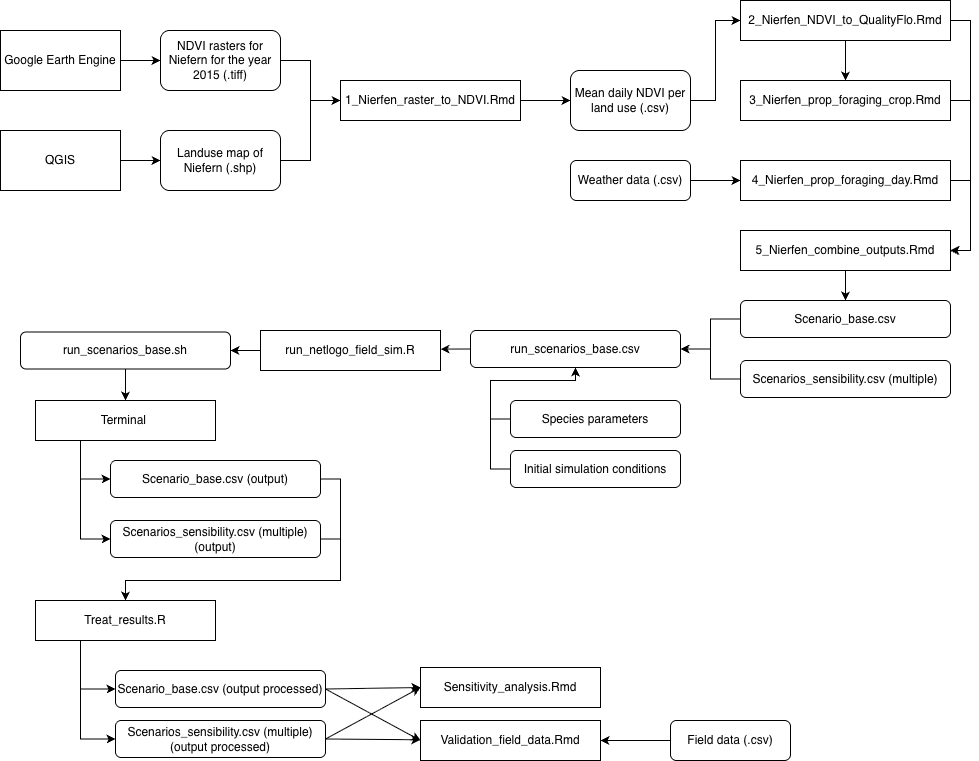

The diagram above was exported from draw.io. Its source (the exported page's mxGraphModel, read from the mxfile embedded in the PNG):
<mxGraphModel dx="1122" dy="1234" grid="1" gridSize="10" guides="1" tooltips="1" connect="1" arrows="1" fold="1" page="1" pageScale="1" pageWidth="1169" pageHeight="827" math="0" shadow="0">
  <root>
    <mxCell id="0" />
    <mxCell id="1" parent="0" />
    <mxCell id="VSbETQQi_Yec8CnmbMbh-104" edge="1" parent="1" source="VSbETQQi_Yec8CnmbMbh-99" style="edgeStyle=orthogonalEdgeStyle;rounded=0;orthogonalLoop=1;jettySize=auto;html=1;exitX=1;exitY=0.5;exitDx=0;exitDy=0;entryX=0;entryY=0.5;entryDx=0;entryDy=0;" target="VSbETQQi_Yec8CnmbMbh-101">
      <mxGeometry relative="1" as="geometry" />
    </mxCell>
    <mxCell id="VSbETQQi_Yec8CnmbMbh-99" parent="1" style="rounded=0;whiteSpace=wrap;html=1;" value="Google Earth Engine" vertex="1">
      <mxGeometry height="60" width="120" x="90" y="50" as="geometry" />
    </mxCell>
    <mxCell id="VSbETQQi_Yec8CnmbMbh-105" edge="1" parent="1" source="VSbETQQi_Yec8CnmbMbh-100" style="edgeStyle=orthogonalEdgeStyle;rounded=0;orthogonalLoop=1;jettySize=auto;html=1;exitX=1;exitY=0.5;exitDx=0;exitDy=0;entryX=0;entryY=0.5;entryDx=0;entryDy=0;" target="VSbETQQi_Yec8CnmbMbh-102">
      <mxGeometry relative="1" as="geometry" />
    </mxCell>
    <mxCell id="VSbETQQi_Yec8CnmbMbh-100" parent="1" style="rounded=0;whiteSpace=wrap;html=1;" value="QGIS" vertex="1">
      <mxGeometry height="60" width="120" x="90" y="150" as="geometry" />
    </mxCell>
    <mxCell id="VSbETQQi_Yec8CnmbMbh-106" edge="1" parent="1" source="VSbETQQi_Yec8CnmbMbh-101" style="edgeStyle=orthogonalEdgeStyle;rounded=0;orthogonalLoop=1;jettySize=auto;html=1;exitX=1;exitY=0.5;exitDx=0;exitDy=0;entryX=0;entryY=0.5;entryDx=0;entryDy=0;" target="VSbETQQi_Yec8CnmbMbh-103">
      <mxGeometry relative="1" as="geometry" />
    </mxCell>
    <mxCell id="VSbETQQi_Yec8CnmbMbh-101" parent="1" style="rounded=1;whiteSpace=wrap;html=1;" value="NDVI rasters for Niefern for the year 2015 (.tiff)" vertex="1">
      <mxGeometry height="60" width="120" x="250" y="50" as="geometry" />
    </mxCell>
    <mxCell id="VSbETQQi_Yec8CnmbMbh-107" edge="1" parent="1" source="VSbETQQi_Yec8CnmbMbh-102" style="edgeStyle=orthogonalEdgeStyle;rounded=0;orthogonalLoop=1;jettySize=auto;html=1;exitX=1;exitY=0.5;exitDx=0;exitDy=0;entryX=0;entryY=0.5;entryDx=0;entryDy=0;" target="VSbETQQi_Yec8CnmbMbh-103">
      <mxGeometry relative="1" as="geometry" />
    </mxCell>
    <mxCell id="VSbETQQi_Yec8CnmbMbh-102" parent="1" style="rounded=1;whiteSpace=wrap;html=1;" value="Landuse map of Niefern (.shp)" vertex="1">
      <mxGeometry height="60" width="120" x="250" y="150" as="geometry" />
    </mxCell>
    <mxCell id="VSbETQQi_Yec8CnmbMbh-109" edge="1" parent="1" source="VSbETQQi_Yec8CnmbMbh-103" style="edgeStyle=orthogonalEdgeStyle;rounded=0;orthogonalLoop=1;jettySize=auto;html=1;exitX=1;exitY=0.5;exitDx=0;exitDy=0;" target="VSbETQQi_Yec8CnmbMbh-108">
      <mxGeometry relative="1" as="geometry" />
    </mxCell>
    <mxCell id="VSbETQQi_Yec8CnmbMbh-103" parent="1" style="rounded=0;whiteSpace=wrap;html=1;" value="1_Nierfen_raster_to_NDVI.Rmd" vertex="1">
      <mxGeometry height="40" width="180" x="430" y="100" as="geometry" />
    </mxCell>
    <mxCell id="VSbETQQi_Yec8CnmbMbh-116" edge="1" parent="1" source="VSbETQQi_Yec8CnmbMbh-108" style="edgeStyle=orthogonalEdgeStyle;rounded=0;orthogonalLoop=1;jettySize=auto;html=1;exitX=1;exitY=0.5;exitDx=0;exitDy=0;entryX=0;entryY=0.5;entryDx=0;entryDy=0;" target="VSbETQQi_Yec8CnmbMbh-111">
      <mxGeometry relative="1" as="geometry" />
    </mxCell>
    <mxCell id="VSbETQQi_Yec8CnmbMbh-108" parent="1" style="rounded=1;whiteSpace=wrap;html=1;" value="Mean daily NDVI per land use (.csv)" vertex="1">
      <mxGeometry height="60" width="120" x="660" y="90" as="geometry" />
    </mxCell>
    <mxCell id="VSbETQQi_Yec8CnmbMbh-117" edge="1" parent="1" source="VSbETQQi_Yec8CnmbMbh-111" style="edgeStyle=orthogonalEdgeStyle;rounded=0;orthogonalLoop=1;jettySize=auto;html=1;exitX=0.5;exitY=1;exitDx=0;exitDy=0;entryX=0.5;entryY=0;entryDx=0;entryDy=0;" target="VSbETQQi_Yec8CnmbMbh-112">
      <mxGeometry relative="1" as="geometry" />
    </mxCell>
    <mxCell id="VSbETQQi_Yec8CnmbMbh-123" edge="1" parent="1" source="VSbETQQi_Yec8CnmbMbh-111" style="edgeStyle=orthogonalEdgeStyle;rounded=0;orthogonalLoop=1;jettySize=auto;html=1;exitX=1;exitY=0.5;exitDx=0;exitDy=0;entryX=1;entryY=0.5;entryDx=0;entryDy=0;" target="VSbETQQi_Yec8CnmbMbh-122">
      <mxGeometry relative="1" as="geometry" />
    </mxCell>
    <mxCell id="VSbETQQi_Yec8CnmbMbh-111" parent="1" style="rounded=0;whiteSpace=wrap;html=1;" value="2_Nierfen_NDVI_to_QualityFlo.Rmd" vertex="1">
      <mxGeometry height="40" width="210" x="830" y="20" as="geometry" />
    </mxCell>
    <mxCell id="VSbETQQi_Yec8CnmbMbh-124" edge="1" parent="1" source="VSbETQQi_Yec8CnmbMbh-112" style="edgeStyle=orthogonalEdgeStyle;rounded=0;orthogonalLoop=1;jettySize=auto;html=1;exitX=1;exitY=0.5;exitDx=0;exitDy=0;entryX=1;entryY=0.5;entryDx=0;entryDy=0;" target="VSbETQQi_Yec8CnmbMbh-122">
      <mxGeometry relative="1" as="geometry" />
    </mxCell>
    <mxCell id="VSbETQQi_Yec8CnmbMbh-112" parent="1" style="rounded=0;whiteSpace=wrap;html=1;" value="3_Nierfen_prop_foraging_crop.Rmd" vertex="1">
      <mxGeometry height="40" width="210" x="830" y="100" as="geometry" />
    </mxCell>
    <mxCell id="VSbETQQi_Yec8CnmbMbh-125" edge="1" parent="1" source="VSbETQQi_Yec8CnmbMbh-113" style="edgeStyle=orthogonalEdgeStyle;rounded=0;orthogonalLoop=1;jettySize=auto;html=1;exitX=1;exitY=0.5;exitDx=0;exitDy=0;">
      <mxGeometry relative="1" as="geometry">
        <Array as="points">
          <mxPoint x="1060" y="200" />
          <mxPoint x="1060" y="270" />
        </Array>
        <mxPoint x="1039.5294117647059" y="270" as="targetPoint" />
      </mxGeometry>
    </mxCell>
    <mxCell id="VSbETQQi_Yec8CnmbMbh-113" parent="1" style="rounded=0;whiteSpace=wrap;html=1;" value="4_Nierfen_prop_foraging_day.Rmd" vertex="1">
      <mxGeometry height="40" width="210" x="830" y="180" as="geometry" />
    </mxCell>
    <mxCell id="VSbETQQi_Yec8CnmbMbh-121" edge="1" parent="1" source="VSbETQQi_Yec8CnmbMbh-114" style="edgeStyle=orthogonalEdgeStyle;rounded=0;orthogonalLoop=1;jettySize=auto;html=1;exitX=1;exitY=0.5;exitDx=0;exitDy=0;entryX=0;entryY=0.5;entryDx=0;entryDy=0;" target="VSbETQQi_Yec8CnmbMbh-113">
      <mxGeometry relative="1" as="geometry" />
    </mxCell>
    <mxCell id="VSbETQQi_Yec8CnmbMbh-114" parent="1" style="rounded=1;whiteSpace=wrap;html=1;" value="Weather data (.csv)" vertex="1">
      <mxGeometry height="40" width="120" x="660" y="180" as="geometry" />
    </mxCell>
    <mxCell id="VSbETQQi_Yec8CnmbMbh-127" edge="1" parent="1" source="VSbETQQi_Yec8CnmbMbh-122" style="edgeStyle=orthogonalEdgeStyle;rounded=0;orthogonalLoop=1;jettySize=auto;html=1;exitX=0.5;exitY=1;exitDx=0;exitDy=0;entryX=0.5;entryY=0;entryDx=0;entryDy=0;" target="VSbETQQi_Yec8CnmbMbh-126">
      <mxGeometry relative="1" as="geometry" />
    </mxCell>
    <mxCell id="VSbETQQi_Yec8CnmbMbh-122" parent="1" style="rounded=0;whiteSpace=wrap;html=1;" value="5_Nierfen_combine_outputs.Rmd" vertex="1">
      <mxGeometry height="40" width="210" x="830" y="250" as="geometry" />
    </mxCell>
    <mxCell id="VSbETQQi_Yec8CnmbMbh-133" edge="1" parent="1" source="VSbETQQi_Yec8CnmbMbh-126" style="edgeStyle=orthogonalEdgeStyle;rounded=0;orthogonalLoop=1;jettySize=auto;html=1;exitX=0;exitY=0.5;exitDx=0;exitDy=0;entryX=1;entryY=0.5;entryDx=0;entryDy=0;" target="VSbETQQi_Yec8CnmbMbh-130">
      <mxGeometry relative="1" as="geometry" />
    </mxCell>
    <mxCell id="VSbETQQi_Yec8CnmbMbh-126" parent="1" style="rounded=1;whiteSpace=wrap;html=1;" value="Scenario_base.csv" vertex="1">
      <mxGeometry height="37" width="210" x="830" y="320" as="geometry" />
    </mxCell>
    <mxCell id="VSbETQQi_Yec8CnmbMbh-135" edge="1" parent="1" source="VSbETQQi_Yec8CnmbMbh-129" style="edgeStyle=orthogonalEdgeStyle;rounded=0;orthogonalLoop=1;jettySize=auto;html=1;exitX=0;exitY=0.5;exitDx=0;exitDy=0;entryX=1;entryY=0.5;entryDx=0;entryDy=0;" target="VSbETQQi_Yec8CnmbMbh-130">
      <mxGeometry relative="1" as="geometry" />
    </mxCell>
    <mxCell id="VSbETQQi_Yec8CnmbMbh-129" parent="1" style="rounded=1;whiteSpace=wrap;html=1;" value="Scenarios_sensibility.csv (multiple)" vertex="1">
      <mxGeometry height="37" width="210" x="830" y="380" as="geometry" />
    </mxCell>
    <mxCell id="VSbETQQi_Yec8CnmbMbh-139" edge="1" parent="1" source="VSbETQQi_Yec8CnmbMbh-130" style="edgeStyle=orthogonalEdgeStyle;rounded=0;orthogonalLoop=1;jettySize=auto;html=1;exitX=0;exitY=0.5;exitDx=0;exitDy=0;">
      <mxGeometry relative="1" as="geometry">
        <mxPoint x="530.0000000000001" y="368.21739130434787" as="targetPoint" />
      </mxGeometry>
    </mxCell>
    <mxCell id="VSbETQQi_Yec8CnmbMbh-130" parent="1" style="rounded=1;whiteSpace=wrap;html=1;" value="run_scenarios_base.csv" vertex="1">
      <mxGeometry height="37" width="210" x="560" y="350" as="geometry" />
    </mxCell>
    <mxCell id="VSbETQQi_Yec8CnmbMbh-136" edge="1" parent="1" source="VSbETQQi_Yec8CnmbMbh-131" style="edgeStyle=orthogonalEdgeStyle;rounded=0;orthogonalLoop=1;jettySize=auto;html=1;exitX=0;exitY=0.5;exitDx=0;exitDy=0;" target="VSbETQQi_Yec8CnmbMbh-130">
      <mxGeometry relative="1" as="geometry" />
    </mxCell>
    <mxCell id="VSbETQQi_Yec8CnmbMbh-131" parent="1" style="rounded=1;whiteSpace=wrap;html=1;" value="Species parameters" vertex="1">
      <mxGeometry height="37" width="170" x="600" y="420" as="geometry" />
    </mxCell>
    <mxCell id="VSbETQQi_Yec8CnmbMbh-137" edge="1" parent="1" source="VSbETQQi_Yec8CnmbMbh-132" style="edgeStyle=orthogonalEdgeStyle;rounded=0;orthogonalLoop=1;jettySize=auto;html=1;exitX=0;exitY=0.5;exitDx=0;exitDy=0;entryX=0.5;entryY=1;entryDx=0;entryDy=0;" target="VSbETQQi_Yec8CnmbMbh-130">
      <mxGeometry relative="1" as="geometry">
        <Array as="points">
          <mxPoint x="580" y="489" />
          <mxPoint x="580" y="400" />
          <mxPoint x="665" y="400" />
        </Array>
        <mxPoint x="660" y="390" as="targetPoint" />
      </mxGeometry>
    </mxCell>
    <mxCell id="VSbETQQi_Yec8CnmbMbh-132" parent="1" style="rounded=1;whiteSpace=wrap;html=1;" value="Initial simulation conditions" vertex="1">
      <mxGeometry height="37" width="170" x="600" y="470" as="geometry" />
    </mxCell>
    <mxCell id="VSbETQQi_Yec8CnmbMbh-143" edge="1" parent="1" source="VSbETQQi_Yec8CnmbMbh-138" style="edgeStyle=orthogonalEdgeStyle;rounded=0;orthogonalLoop=1;jettySize=auto;html=1;exitX=0;exitY=0.5;exitDx=0;exitDy=0;entryX=1;entryY=0.5;entryDx=0;entryDy=0;" target="VSbETQQi_Yec8CnmbMbh-140">
      <mxGeometry relative="1" as="geometry" />
    </mxCell>
    <mxCell id="VSbETQQi_Yec8CnmbMbh-138" parent="1" style="rounded=0;whiteSpace=wrap;html=1;" value="run_netlogo_field_sim.R" vertex="1">
      <mxGeometry height="40" width="180" x="350" y="350" as="geometry" />
    </mxCell>
    <mxCell id="VSbETQQi_Yec8CnmbMbh-146" edge="1" parent="1" source="VSbETQQi_Yec8CnmbMbh-140" style="edgeStyle=orthogonalEdgeStyle;rounded=0;orthogonalLoop=1;jettySize=auto;html=1;exitX=0.5;exitY=1;exitDx=0;exitDy=0;entryX=0.5;entryY=0;entryDx=0;entryDy=0;" target="VSbETQQi_Yec8CnmbMbh-142">
      <mxGeometry relative="1" as="geometry" />
    </mxCell>
    <mxCell id="VSbETQQi_Yec8CnmbMbh-140" parent="1" style="rounded=1;whiteSpace=wrap;html=1;" value="run_scenarios_base.sh" vertex="1">
      <mxGeometry height="37" width="210" x="110" y="351.5" as="geometry" />
    </mxCell>
    <mxCell id="VSbETQQi_Yec8CnmbMbh-148" edge="1" parent="1" source="VSbETQQi_Yec8CnmbMbh-142" style="edgeStyle=orthogonalEdgeStyle;rounded=0;orthogonalLoop=1;jettySize=auto;html=1;exitX=0.25;exitY=1;exitDx=0;exitDy=0;entryX=0;entryY=0.5;entryDx=0;entryDy=0;" target="VSbETQQi_Yec8CnmbMbh-144">
      <mxGeometry relative="1" as="geometry" />
    </mxCell>
    <mxCell id="VSbETQQi_Yec8CnmbMbh-149" edge="1" parent="1" source="VSbETQQi_Yec8CnmbMbh-142" style="edgeStyle=orthogonalEdgeStyle;rounded=0;orthogonalLoop=1;jettySize=auto;html=1;exitX=0.25;exitY=1;exitDx=0;exitDy=0;entryX=0;entryY=0.5;entryDx=0;entryDy=0;" target="VSbETQQi_Yec8CnmbMbh-145">
      <mxGeometry relative="1" as="geometry" />
    </mxCell>
    <mxCell id="VSbETQQi_Yec8CnmbMbh-142" parent="1" style="rounded=0;whiteSpace=wrap;html=1;" value="Terminal&amp;nbsp;" vertex="1">
      <mxGeometry height="40" width="180" x="125" y="420" as="geometry" />
    </mxCell>
    <mxCell id="VSbETQQi_Yec8CnmbMbh-153" edge="1" parent="1" source="VSbETQQi_Yec8CnmbMbh-144" style="edgeStyle=orthogonalEdgeStyle;rounded=0;orthogonalLoop=1;jettySize=auto;html=1;exitX=1;exitY=0.5;exitDx=0;exitDy=0;entryX=0.5;entryY=0;entryDx=0;entryDy=0;" target="VSbETQQi_Yec8CnmbMbh-150">
      <mxGeometry relative="1" as="geometry">
        <Array as="points">
          <mxPoint x="430" y="499" />
          <mxPoint x="430" y="600" />
          <mxPoint x="215" y="600" />
        </Array>
      </mxGeometry>
    </mxCell>
    <mxCell id="VSbETQQi_Yec8CnmbMbh-144" parent="1" style="rounded=1;whiteSpace=wrap;html=1;" value="Scenario_base.csv (output)" vertex="1">
      <mxGeometry height="37" width="210" x="200" y="480" as="geometry" />
    </mxCell>
    <mxCell id="VSbETQQi_Yec8CnmbMbh-151" edge="1" parent="1" source="VSbETQQi_Yec8CnmbMbh-145" style="edgeStyle=orthogonalEdgeStyle;rounded=0;orthogonalLoop=1;jettySize=auto;html=1;exitX=1;exitY=0.5;exitDx=0;exitDy=0;entryX=0.5;entryY=0;entryDx=0;entryDy=0;" target="VSbETQQi_Yec8CnmbMbh-150">
      <mxGeometry relative="1" as="geometry">
        <Array as="points">
          <mxPoint x="430" y="559" />
          <mxPoint x="430" y="600" />
          <mxPoint x="215" y="600" />
        </Array>
      </mxGeometry>
    </mxCell>
    <mxCell id="VSbETQQi_Yec8CnmbMbh-145" parent="1" style="rounded=1;whiteSpace=wrap;html=1;" value="Scenarios_sensibility.csv (multiple) (output)" vertex="1">
      <mxGeometry height="37" width="210" x="200" y="540" as="geometry" />
    </mxCell>
    <mxCell id="VSbETQQi_Yec8CnmbMbh-157" edge="1" parent="1" source="VSbETQQi_Yec8CnmbMbh-150" style="edgeStyle=orthogonalEdgeStyle;rounded=0;orthogonalLoop=1;jettySize=auto;html=1;exitX=0.25;exitY=1;exitDx=0;exitDy=0;entryX=0;entryY=0.5;entryDx=0;entryDy=0;" target="VSbETQQi_Yec8CnmbMbh-154">
      <mxGeometry relative="1" as="geometry" />
    </mxCell>
    <mxCell id="VSbETQQi_Yec8CnmbMbh-158" edge="1" parent="1" source="VSbETQQi_Yec8CnmbMbh-150" style="edgeStyle=orthogonalEdgeStyle;rounded=0;orthogonalLoop=1;jettySize=auto;html=1;exitX=0.25;exitY=1;exitDx=0;exitDy=0;entryX=0;entryY=0.5;entryDx=0;entryDy=0;" target="VSbETQQi_Yec8CnmbMbh-155">
      <mxGeometry relative="1" as="geometry" />
    </mxCell>
    <mxCell id="VSbETQQi_Yec8CnmbMbh-150" parent="1" style="rounded=0;whiteSpace=wrap;html=1;" value="Treat_results.R" vertex="1">
      <mxGeometry height="40" width="180" x="125" y="620" as="geometry" />
    </mxCell>
    <mxCell id="VSbETQQi_Yec8CnmbMbh-164" edge="1" parent="1" source="VSbETQQi_Yec8CnmbMbh-154" style="rounded=0;orthogonalLoop=1;jettySize=auto;html=1;exitX=1;exitY=0.5;exitDx=0;exitDy=0;entryX=0;entryY=0.5;entryDx=0;entryDy=0;" target="VSbETQQi_Yec8CnmbMbh-161">
      <mxGeometry relative="1" as="geometry" />
    </mxCell>
    <mxCell id="VSbETQQi_Yec8CnmbMbh-166" edge="1" parent="1" source="VSbETQQi_Yec8CnmbMbh-154" style="rounded=0;orthogonalLoop=1;jettySize=auto;html=1;exitX=1;exitY=0.5;exitDx=0;exitDy=0;entryX=0;entryY=0.5;entryDx=0;entryDy=0;" target="VSbETQQi_Yec8CnmbMbh-162">
      <mxGeometry relative="1" as="geometry" />
    </mxCell>
    <mxCell id="VSbETQQi_Yec8CnmbMbh-154" parent="1" style="rounded=1;whiteSpace=wrap;html=1;" value="Scenario_base.csv (output processed)" vertex="1">
      <mxGeometry height="37" width="210" x="205" y="690" as="geometry" />
    </mxCell>
    <mxCell id="VSbETQQi_Yec8CnmbMbh-165" edge="1" parent="1" source="VSbETQQi_Yec8CnmbMbh-155" style="rounded=0;orthogonalLoop=1;jettySize=auto;html=1;exitX=1;exitY=0.5;exitDx=0;exitDy=0;entryX=0;entryY=0.5;entryDx=0;entryDy=0;" target="VSbETQQi_Yec8CnmbMbh-161">
      <mxGeometry relative="1" as="geometry" />
    </mxCell>
    <mxCell id="VSbETQQi_Yec8CnmbMbh-167" edge="1" parent="1" source="VSbETQQi_Yec8CnmbMbh-155" style="rounded=0;orthogonalLoop=1;jettySize=auto;html=1;exitX=1;exitY=0.5;exitDx=0;exitDy=0;" target="VSbETQQi_Yec8CnmbMbh-162">
      <mxGeometry relative="1" as="geometry" />
    </mxCell>
    <mxCell id="VSbETQQi_Yec8CnmbMbh-155" parent="1" style="rounded=1;whiteSpace=wrap;html=1;" value="Scenarios_sensibility.csv (multiple) (output processed)" vertex="1">
      <mxGeometry height="37" width="210" x="205" y="740" as="geometry" />
    </mxCell>
    <mxCell id="VSbETQQi_Yec8CnmbMbh-161" parent="1" style="rounded=0;whiteSpace=wrap;html=1;" value="Sensitivity_analysis.Rmd" vertex="1">
      <mxGeometry height="40" width="180" x="510" y="687" as="geometry" />
    </mxCell>
    <mxCell id="VSbETQQi_Yec8CnmbMbh-162" parent="1" style="rounded=0;whiteSpace=wrap;html=1;" value="Validation_field_data.Rmd" vertex="1">
      <mxGeometry height="40" width="180" x="510" y="740" as="geometry" />
    </mxCell>
    <mxCell id="VSbETQQi_Yec8CnmbMbh-170" edge="1" parent="1" source="VSbETQQi_Yec8CnmbMbh-163" style="edgeStyle=orthogonalEdgeStyle;rounded=0;orthogonalLoop=1;jettySize=auto;html=1;" target="VSbETQQi_Yec8CnmbMbh-162" value="">
      <mxGeometry relative="1" as="geometry" />
    </mxCell>
    <mxCell id="VSbETQQi_Yec8CnmbMbh-163" parent="1" style="rounded=1;whiteSpace=wrap;html=1;" value="Field data (.csv)" vertex="1">
      <mxGeometry height="40" width="120" x="760" y="740" as="geometry" />
    </mxCell>
  </root>
</mxGraphModel>